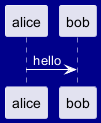

The diagram above was rendered by PlantUML. Its source (embedded in the PNG):
@startuml
<style>
document {
  BackGroundColor darkblue
}
root {
  FontColor #?black:white
  LineColor white
}
</style>
alice -> bob : hello
@enduml